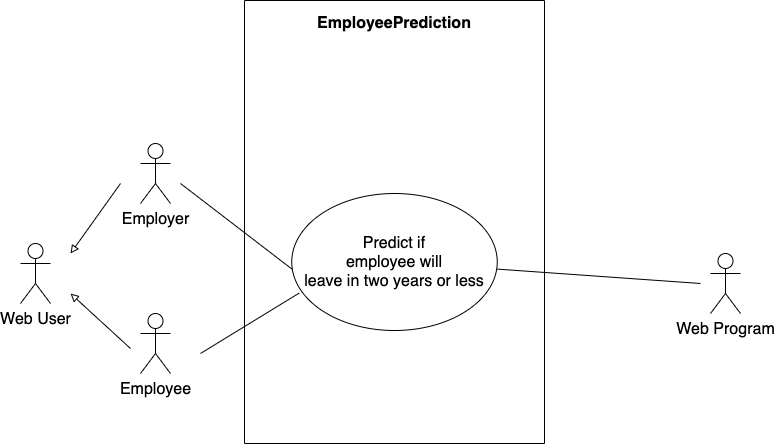

The diagram above was exported from draw.io. Its source (the exported page's mxGraphModel, read from the mxfile embedded in the PNG):
<mxGraphModel dx="1060" dy="720" grid="1" gridSize="10" guides="1" tooltips="1" connect="1" arrows="1" fold="1" page="1" pageScale="1" pageWidth="827" pageHeight="1169" math="0" shadow="0">
  <root>
    <mxCell id="0" />
    <mxCell id="1" parent="0" />
    <mxCell id="3T4fALvLTndCicizYnG7-1" value="" style="swimlane;startSize=0;" vertex="1" parent="1">
      <mxGeometry x="264" y="237" width="300" height="443" as="geometry" />
    </mxCell>
    <mxCell id="3T4fALvLTndCicizYnG7-3" value="&lt;b&gt;&lt;font style=&quot;font-size: 16px;&quot;&gt;EmployeePrediction&lt;/font&gt;&lt;/b&gt;" style="text;strokeColor=none;align=center;fillColor=none;html=1;verticalAlign=middle;whiteSpace=wrap;rounded=0;" vertex="1" parent="3T4fALvLTndCicizYnG7-1">
      <mxGeometry x="65" y="3" width="170" height="40" as="geometry" />
    </mxCell>
    <mxCell id="3T4fALvLTndCicizYnG7-7" value="Predict if&lt;br&gt;employee will&lt;br&gt;leave in two years or less" style="ellipse;whiteSpace=wrap;html=1;fontSize=16;" vertex="1" parent="3T4fALvLTndCicizYnG7-1">
      <mxGeometry x="47.25" y="193" width="205.5" height="137" as="geometry" />
    </mxCell>
    <mxCell id="3T4fALvLTndCicizYnG7-10" value="" style="endArrow=none;html=1;rounded=0;fontSize=16;" edge="1" parent="3T4fALvLTndCicizYnG7-1" source="3T4fALvLTndCicizYnG7-7">
      <mxGeometry width="50" height="50" relative="1" as="geometry">
        <mxPoint x="-11.25" y="74.5" as="sourcePoint" />
        <mxPoint x="456" y="283" as="targetPoint" />
      </mxGeometry>
    </mxCell>
    <mxCell id="3T4fALvLTndCicizYnG7-11" value="" style="endArrow=none;html=1;rounded=0;fontSize=16;entryX=0.003;entryY=0.554;entryDx=0;entryDy=0;entryPerimeter=0;" edge="1" parent="3T4fALvLTndCicizYnG7-1" target="3T4fALvLTndCicizYnG7-7">
      <mxGeometry width="50" height="50" relative="1" as="geometry">
        <mxPoint x="-64" y="183" as="sourcePoint" />
        <mxPoint x="46" y="243" as="targetPoint" />
      </mxGeometry>
    </mxCell>
    <mxCell id="3T4fALvLTndCicizYnG7-4" value="Employer" style="shape=umlActor;verticalLabelPosition=bottom;verticalAlign=top;html=1;outlineConnect=0;fontSize=16;" vertex="1" parent="1">
      <mxGeometry x="160" y="380" width="30" height="60" as="geometry" />
    </mxCell>
    <mxCell id="3T4fALvLTndCicizYnG7-5" value="Web User" style="shape=umlActor;verticalLabelPosition=bottom;verticalAlign=top;html=1;outlineConnect=0;fontSize=16;" vertex="1" parent="1">
      <mxGeometry x="40" y="480" width="30" height="60" as="geometry" />
    </mxCell>
    <mxCell id="3T4fALvLTndCicizYnG7-6" value="Employee" style="shape=umlActor;verticalLabelPosition=bottom;verticalAlign=top;html=1;outlineConnect=0;fontSize=16;" vertex="1" parent="1">
      <mxGeometry x="160" y="550" width="30" height="60" as="geometry" />
    </mxCell>
    <mxCell id="3T4fALvLTndCicizYnG7-8" value="Web Program" style="shape=umlActor;verticalLabelPosition=bottom;verticalAlign=top;html=1;outlineConnect=0;fontSize=16;" vertex="1" parent="1">
      <mxGeometry x="730" y="490" width="30" height="60" as="geometry" />
    </mxCell>
    <mxCell id="3T4fALvLTndCicizYnG7-12" value="" style="endArrow=none;html=1;rounded=0;fontSize=16;entryX=0.036;entryY=0.727;entryDx=0;entryDy=0;entryPerimeter=0;" edge="1" parent="1" target="3T4fALvLTndCicizYnG7-7">
      <mxGeometry width="50" height="50" relative="1" as="geometry">
        <mxPoint x="220" y="590" as="sourcePoint" />
        <mxPoint x="280" y="550" as="targetPoint" />
      </mxGeometry>
    </mxCell>
    <mxCell id="3T4fALvLTndCicizYnG7-13" value="" style="endArrow=block;html=1;rounded=0;fontSize=16;endFill=0;" edge="1" parent="1">
      <mxGeometry width="50" height="50" relative="1" as="geometry">
        <mxPoint x="140" y="420" as="sourcePoint" />
        <mxPoint x="90" y="490" as="targetPoint" />
      </mxGeometry>
    </mxCell>
    <mxCell id="3T4fALvLTndCicizYnG7-14" value="" style="endArrow=block;html=1;rounded=0;fontSize=16;endFill=0;" edge="1" parent="1">
      <mxGeometry width="50" height="50" relative="1" as="geometry">
        <mxPoint x="150" y="585" as="sourcePoint" />
        <mxPoint x="90" y="530" as="targetPoint" />
      </mxGeometry>
    </mxCell>
  </root>
</mxGraphModel>